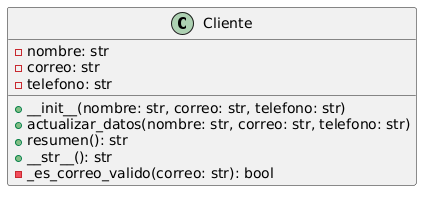

The diagram above was rendered by PlantUML. Its source (embedded in the PNG):
@startuml
class Cliente {
    - nombre: str
    - correo: str
    - telefono: str
    + __init__(nombre: str, correo: str, telefono: str)
    + actualizar_datos(nombre: str, correo: str, telefono: str)
    + resumen(): str
    + __str__(): str
    - _es_correo_valido(correo: str): bool
}
@enduml